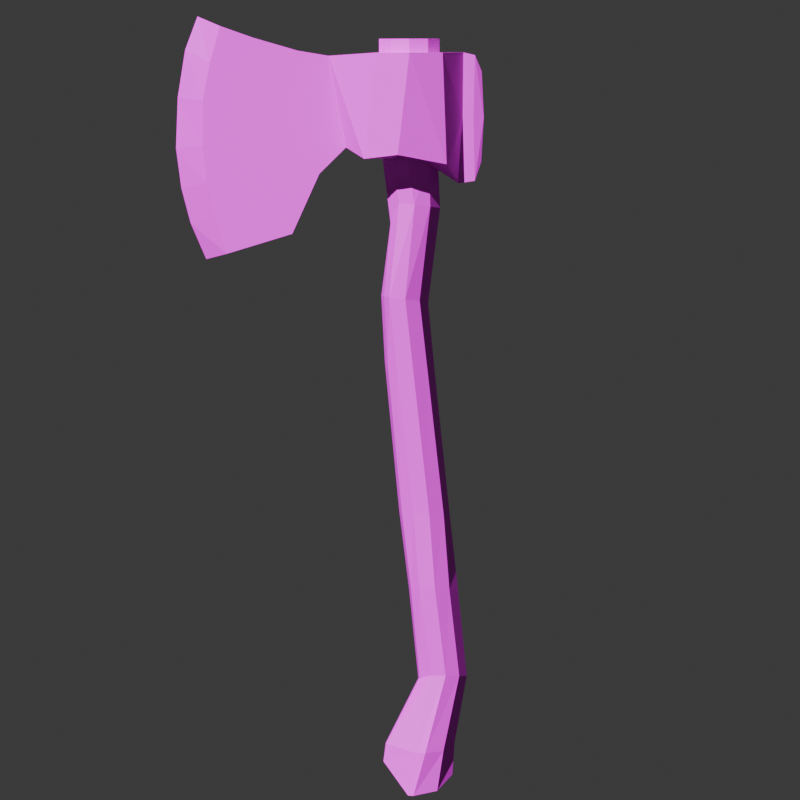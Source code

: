 # Source: Axe.blend  (saved by Blender 5.2.44; exported with 4.5.12 LTS)
import bpy
from mathutils import Matrix  # noqa: F401  (used for matrix-valued properties, if any)

bpy.ops.wm.read_factory_settings(use_empty=True)
scene = bpy.context.scene
scene.name = 'Scene'

# ---- collections
col_collection = bpy.data.collections.new('Collection'); scene.collection.children.link(col_collection)

# ---- images (referenced by path relative to the original .blend; pixels are not part of the script)
import os
ASSET_DIR = os.environ.get("B2B_ASSET_DIR", "")  # directory of the original .blend (textures are referenced by path, not embedded)
HERE = os.path.dirname(os.path.abspath(__file__))  # packed textures are extracted next to this script under _unpacked/

def load_image(name, relpath, width, height, colorspace="sRGB"):
    """Load a texture the original file referenced (path relative to the .blend, or extracted next to this script)."""
    p = next((c for c in (os.path.join(HERE, relpath), os.path.join(ASSET_DIR, relpath)) if relpath and os.path.exists(c)), "")
    if p:
        img = bpy.data.images.load(p, check_existing=True)
        img.name = name
    else:  # same state as the original file: an image datablock whose file is absent (Cycles renders it pink)
        img = bpy.data.images.new(name, width, height)
        img.source = "FILE"
        img.filepath = "//" + (relpath or name)
    img.colorspace_settings.name = colorspace
    return img
img_texture_png_001 = load_image('texture.png.001', 'texture.png', 1024, 1024, 'sRGB')

# ---- materials (node trees are filled in below, after node groups)
mat_color = bpy.data.materials.new('Color')

# ---- material node trees
mat_color.use_nodes = True; mat_color.node_tree.nodes.clear()
_N = mat_color.node_tree.nodes; _L = mat_color.node_tree.links
n0 = _N.new('ShaderNodeBsdfPrincipled'); n0.name = 'Principled BSDF'; n0.location = (-200, 100)
n0.inputs[10].default_value = 0.005
n1 = _N.new('ShaderNodeOutputMaterial'); n1.name = 'Material Output'; n1.location = (200, 100)
n2 = _N.new('ShaderNodeTexImage'); n2.name = 'Image Texture'; n2.location = (-568, 89)
n2.image = img_texture_png_001
_L.new(n0.outputs[0], n1.inputs[0])
_L.new(n2.outputs[0], n0.inputs[0])
n1.is_active_output = True

# ---- world
world_world = bpy.data.worlds.new('World'); scene.world = world_world
world_world.use_nodes = True; world_world.node_tree.nodes.clear()
_N = world_world.node_tree.nodes; _L = world_world.node_tree.links
n0 = _N.new('ShaderNodeOutputWorld'); n0.name = 'World Output'; n0.location = (200, 100)
n1 = _N.new('ShaderNodeBackground'); n1.name = 'Background'; n1.location = (-200, 100)
n1.inputs[0].default_value = (0.05088, 0.05088, 0.05088, 1.0)
_L.new(n1.outputs[0], n0.inputs[0])
n0.is_active_output = True
world_world.color = (0.05088, 0.05088, 0.05088)
world_world.sun_shadow_jitter_overblur = 0.0

# ---- cameras
cam_camera = bpy.data.cameras.new('Camera')
cam_camera.type = 'ORTHO'
cam_camera.clip_end = 100.0
cam_camera.ortho_scale = 4.24

# ---- lights
light_sun_002 = bpy.data.lights.new('Sun.002', 'SUN')
light_sun_002.exposure = -0.6667

# ---- meshes
me_cylinder_004 = bpy.data.meshes.new('Cylinder.004')
me_cylinder_004.from_pydata([(0.06356, 0.3012, -0.197), (0.0, 0.3012, 0.3447), (0.2422, 0.2436, -0.2176), (0.177, 0.2436, 0.3447), (0.3371, 0.09306, -0.1573), (0.4277, 0.09306, 0.3284), (0.3371, -0.09306, -0.1573), (0.4277, -0.09306, 0.3284), (0.2422, -0.2436, -0.2176), (0.177, -0.2436, 0.3447), (0.06356, -0.3012, -0.197), (0.0, -0.3012, 0.3447), (-0.1961, -0.2436, -0.2478), (-0.177, -0.2436, 0.3447), (-0.2583, -0.09306, -0.3493), (-0.2864, -0.09306, 0.3447), (-0.2583, 0.09306, -0.3493), (-0.2864, 0.09306, 0.3447), (-0.1961, 0.2436, -0.2478), (-0.177, 0.2436, 0.3447), (1.122, -1.795e-08, 0.5393), (1.079, -1.795e-08, -0.7474), (1.079, -1.795e-08, -0.7474), (1.122, -1.795e-08, 0.5393), (-0.3835, -0.07373, 0.2432), (-0.3793, -0.07373, -0.2349), (-0.3793, 0.07373, -0.2349), (-0.3835, 0.07373, 0.2432), (0.02235, 0.1222, -0.197), (0.09746, 0.09815, -0.2176), (0.1161, 0.1599, 0.3447), (0.0, 0.1976, 0.3447), (0.1433, 0.03512, -0.2176), (0.1879, 0.06106, 0.3447), (0.1433, -0.04279, -0.2176), (0.1879, -0.06106, 0.3447), (0.09746, -0.1058, -0.2176), (0.1161, -0.1599, 0.3447), (0.02235, -0.1299, -0.197), (0.0, -0.1976, 0.3447), (-0.1045, -0.1058, -0.2478), (-0.1161, -0.1599, 0.3447), (-0.1503, -0.04279, -0.2478), (-0.1879, -0.06106, 0.3447), (-0.1503, 0.03512, -0.2478), (-0.1879, 0.06106, 0.3447), (-0.1045, 0.09815, -0.2478), (-0.1161, 0.1599, 0.3447), (0.06356, 0.3012, -0.197), (0.2422, 0.2436, -0.2176), (0.177, 0.2436, 0.3447), (0.0, 0.3012, 0.3447), (0.3371, 0.09306, -0.1573), (0.4277, 0.09306, 0.3284), (0.3371, -0.09306, -0.1573), (0.4277, -0.09306, 0.3284), (0.2422, -0.2436, -0.2176), (0.177, -0.2436, 0.3447), (0.06356, -0.3012, -0.197), (0.0, -0.3012, 0.3447), (-0.1961, -0.2436, -0.2478), (-0.177, -0.2436, 0.3447), (-0.2583, -0.09306, -0.3493), (-0.2864, -0.09306, 0.3447), (-0.2583, 0.09306, -0.3493), (-0.2864, 0.09306, 0.3447), (-0.1961, 0.2436, -0.2478), (-0.177, 0.2436, 0.3447), (-0.01045, 0.1593, -3.595), (0.01866, 0.1279, -3.593), (0.1483, 0.04741, -3.411), (0.1477, -0.05141, -3.411), (0.017, -0.1308, -3.593), (-0.01251, -0.1605, -3.595), (-0.1378, -0.1291, -3.569), (-0.2177, -0.04861, -3.482), (-0.2171, 0.05021, -3.482), (-0.1361, 0.1296, -3.569), (0.09912, 0.1364, 0.3447), (0.0, 0.1686, 0.3447), (0.1604, 0.05211, 0.3447), (0.1604, -0.05211, 0.3447), (0.09912, -0.1364, 0.3447), (0.0, -0.1686, 0.3447), (-0.09912, -0.1364, 0.3447), (-0.1604, -0.05211, 0.3447), (-0.1604, 0.05211, 0.3447), (-0.09912, 0.1364, 0.3447), (0.09912, 0.1364, 0.4181), (0.0, 0.1686, 0.4181), (0.1604, 0.05211, 0.4181), (0.1604, -0.05211, 0.4181), (0.09912, -0.1364, 0.4181), (0.0, -0.1686, 0.4181), (-0.09912, -0.1364, 0.4181), (-0.1604, -0.05211, 0.4181), (-0.1604, 0.05211, 0.4181), (-0.09912, 0.1364, 0.4181), (0.4277, 0.09306, 0.3284), (0.4277, -0.09306, 0.3284), (0.4277, 0.09306, 0.3284), (0.4277, -0.09306, 0.3284), (0.6232, -0.09306, -0.6144), (0.8277, -0.09306, 0.4256), (0.6232, 0.09306, -0.6144), (0.8277, 0.09306, 0.4256), (0.591, -0.09306, 0.3561), (0.591, 0.09306, 0.3561), (0.479, -0.09306, -0.2969), (0.479, 0.09306, -0.2969), (0.971, -0.09306, -0.7194), (1.003, 0.09306, 0.4881), (1.003, -0.09306, 0.4881), (0.971, 0.09306, -0.7194), (1.188, -1.795e-08, 0.3623), (1.228, -1.795e-08, 0.1097), (1.238, -1.795e-08, -0.1592), (1.21, -1.795e-08, -0.3708), (1.161, -1.795e-08, -0.5575), (0.971, 0.06204, -0.7194), (0.971, 0.03102, -0.7194), (0.971, -5.214e-08, -0.7194), (0.971, -0.03102, -0.7194), (0.971, -0.06204, -0.7194), (1.057, 0.09306, 0.2972), (1.096, 0.09306, 0.09408), (1.096, 0.09306, -0.1475), (1.077, 0.09306, -0.3428), (1.03, 0.09306, -0.5179), (1.188, -1.795e-08, 0.3623), (1.228, -1.795e-08, 0.1097), (1.238, -1.795e-08, -0.1592), (1.21, -1.795e-08, -0.3708), (1.161, -1.795e-08, -0.5575), (1.03, -0.09306, -0.5179), (1.077, -0.09306, -0.3428), (1.096, -0.09306, -0.1475), (1.096, -0.09306, 0.09408), (1.057, -0.09306, 0.2972), (-0.2819, 0.09306, 0.001693), (-0.2819, -0.09306, -0.002264), (-0.3939, 0.07373, 0.0003152), (-0.3939, -0.07373, 0.0003152), (-0.3482, -0.09306, 0.33), (-0.345, 0.09306, -0.3363), (-0.339, 0.09306, 0.0006657), (-0.3482, 0.09306, 0.33), (-0.345, -0.09306, -0.3363), (-0.339, -0.09306, -0.001313), (-0.01289, -0.13, -0.9668), (0.07282, -0.1426, -0.958), (0.1114, 0.1217, -0.954), (0.0257, 0.1342, -0.9629), (-0.09605, 0.008782, -0.9821), (-0.08149, -0.07675, -0.9806), (0.1522, -0.02449, -0.946), (0.1377, 0.06104, -0.9476), (-0.05101, 0.09392, -0.9708), (0.1138, -0.1023, -0.95), (-0.02976, -0.1535, -0.4637), (-0.02553, 0.1293, -0.4631), (-0.1577, -0.05428, -0.4498), (0.1019, 0.03655, -0.5596), (-0.1089, 0.1035, -0.4726), (0.05359, -0.1277, -0.4542), (-0.1123, -0.1253, -0.4731), (0.05701, 0.101, -0.4537), (-0.1612, 0.03361, -0.4786), (0.1006, -0.05084, -0.5598), (-0.1414, -0.147, -2.103), (-0.01347, 0.09989, -2.095), (-0.2072, -0.005482, -2.105), (0.05964, -0.04629, -2.089), (-0.05668, -0.1611, -2.097), (-0.09819, 0.1139, -2.101), (-0.1944, -0.09046, -2.104), (0.04681, 0.03869, -2.09), (-0.175, 0.07546, -2.106), (0.02011, -0.1226, -2.091), (0.03242, -0.1483, -1.313), (-0.01294, 0.1279, -1.318), (-0.1159, -0.07773, -1.346), (0.1198, 0.05703, -1.304), (-0.08968, 0.08816, -1.325), (0.1092, -0.1086, -1.306), (-0.05298, -0.1353, -1.321), (0.07246, 0.1149, -1.31), (-0.1299, 0.007631, -1.347), (0.1338, -0.02833, -1.303), (-0.2365, -0.1229, -2.959), (-0.1062, 0.0945, -2.957), (-0.2949, 0.0142, -2.961), (-0.03811, -0.0426, -2.972), (-0.1602, -0.1405, -2.958), (-0.1825, 0.112, -2.959), (-0.288, -0.06383, -2.96), (-0.04501, 0.03543, -2.972), (-0.2546, 0.08138, -2.96), (-0.08815, -0.1098, -2.956), (-0.09423, -0.1541, -2.496), (-0.1274, 0.1176, -2.499), (-0.2407, -0.07854, -2.513), (-0.0004311, 0.03953, -2.495), (-0.2041, 0.08187, -2.503), (-0.01758, -0.1184, -2.492), (-0.1772, -0.1379, -2.5), (-0.04445, 0.1014, -2.495), (-0.251, 0.005424, -2.514), (0.009833, -0.04443, -2.494), (-0.1626, -0.143, -3.356), (-0.02407, 0.1295, -3.368), (-0.2292, 0.03748, -3.313), (0.1368, -0.05103, -3.316), (-0.06456, -0.1704, -3.368), (-0.07379, 0.1568, -3.369), (-0.2263, -0.06363, -3.313), (0.1339, 0.05008, -3.317), (-0.17, 0.1217, -3.357), (-0.0166, -0.1352, -3.367)], [], [(0, 1, 3, 2), (2, 3, 5, 4), (103, 102, 110, 134, 135, 136, 137, 138, 112), (6, 7, 9, 8), (8, 9, 11, 10), (10, 11, 13, 12), (12, 13, 15, 140, 14), (17, 139, 145, 146), (1, 19, 67, 51), (16, 139, 17, 19, 18), (18, 19, 1, 0), (11, 9, 57, 59), (129, 20, 23, 114), (102, 104, 113, 119, 120, 121, 122, 123, 110), (105, 103, 112, 111), (25, 142, 141, 26), (16, 14, 147, 144), (15, 17, 146, 143), (14, 140, 148, 147), (33, 30, 78, 80), (213, 209, 74, 73), (4, 6, 54, 52), (14, 16, 64, 62), (0, 2, 49, 48), (53, 55, 101, 100), (17, 15, 63, 65), (3, 1, 51, 50), (10, 12, 60, 58), (13, 11, 59, 61), (6, 8, 56, 54), (16, 18, 66, 64), (9, 7, 55, 57), (19, 17, 65, 67), (2, 4, 52, 49), (12, 14, 62, 60), (5, 3, 50, 53), (15, 13, 61, 63), (8, 10, 58, 56), (18, 0, 48, 66), (29, 28, 48, 49), (31, 30, 50, 51), (32, 29, 49, 52), (30, 33, 53, 50), (34, 32, 52, 54), (33, 35, 55, 53), (36, 34, 54, 56), (35, 37, 57, 55), (38, 36, 56, 58), (37, 39, 59, 57), (40, 38, 58, 60), (39, 41, 61, 59), (42, 40, 60, 62), (41, 43, 63, 61), (44, 42, 62, 64), (43, 45, 65, 63), (46, 44, 64, 66), (45, 47, 67, 65), (28, 46, 66, 48), (47, 31, 51, 67), (68, 69, 70, 71, 72, 73, 74, 75, 76, 77), (214, 210, 69, 68), (215, 211, 76, 75), (216, 212, 71, 70), (217, 214, 68, 77), (218, 213, 73, 72), (209, 215, 75, 74), (210, 216, 70, 69), (211, 217, 77, 76), (212, 218, 72, 71), (80, 78, 88, 90), (47, 45, 86, 87), (37, 35, 81, 82), (41, 39, 83, 84), (30, 31, 79, 78), (45, 43, 85, 86), (35, 33, 80, 81), (31, 47, 87, 79), (39, 37, 82, 83), (43, 41, 84, 85), (88, 89, 97, 96, 95, 94, 93, 92, 91, 90), (87, 86, 96, 97), (84, 83, 93, 94), (81, 80, 90, 91), (79, 87, 97, 89), (85, 84, 94, 95), (82, 81, 91, 92), (78, 79, 89, 88), (86, 85, 95, 96), (83, 82, 92, 93), (99, 98, 100, 101), (5, 53, 100, 98), (7, 5, 98, 99), (55, 7, 99, 101), (109, 107, 105, 104), (107, 106, 103, 105), (108, 109, 104, 102), (106, 108, 102, 103), (7, 6, 108, 106), (6, 4, 109, 108), (5, 7, 106, 107), (4, 5, 107, 109), (124, 111, 20, 129), (134, 110, 22, 118), (105, 111, 124, 125, 126, 127, 128, 113, 104), (110, 123, 122, 121, 120, 119, 113, 21, 22), (111, 112, 23, 20), (112, 138, 114, 23), (138, 137, 115, 114), (137, 136, 116, 115), (136, 135, 117, 116), (135, 134, 118, 117), (113, 128, 133, 21), (128, 127, 132, 133), (127, 126, 131, 132), (126, 125, 130, 131), (125, 124, 129, 130), (21, 133, 118, 22), (133, 132, 117, 118), (132, 131, 116, 117), (131, 130, 115, 116), (130, 129, 114, 115), (142, 148, 143, 24), (141, 145, 144, 26), (141, 142, 24, 27), (144, 147, 25, 26), (143, 146, 27, 24), (143, 148, 140, 15), (144, 145, 139, 16), (147, 148, 142, 25), (146, 145, 141, 27), (168, 164, 158, 155), (167, 163, 157, 153), (166, 162, 156, 151), (165, 161, 154, 149), (164, 159, 150, 158), (163, 160, 152, 157), (162, 168, 155, 156), (161, 167, 153, 154), (160, 166, 151, 152), (159, 165, 149, 150), (38, 40, 165, 159), (28, 29, 166, 160), (42, 44, 167, 161), (32, 34, 168, 162), (46, 28, 160, 163), (36, 38, 159, 164), (40, 42, 161, 165), (29, 32, 162, 166), (44, 46, 163, 167), (34, 36, 164, 168), (188, 184, 178, 172), (187, 183, 177, 171), (186, 182, 176, 170), (185, 181, 175, 169), (184, 179, 173, 178), (183, 180, 174, 177), (182, 188, 172, 176), (181, 187, 171, 175), (180, 186, 170, 174), (179, 185, 169, 173), (150, 149, 185, 179), (152, 151, 186, 180), (154, 153, 187, 181), (156, 155, 188, 182), (157, 152, 180, 183), (158, 150, 179, 184), (149, 154, 181, 185), (151, 156, 182, 186), (153, 157, 183, 187), (155, 158, 184, 188), (208, 204, 198, 192), (207, 203, 197, 191), (206, 202, 196, 190), (205, 201, 195, 189), (204, 199, 193, 198), (203, 200, 194, 197), (202, 208, 192, 196), (201, 207, 191, 195), (200, 206, 190, 194), (199, 205, 189, 193), (173, 169, 205, 199), (174, 170, 206, 200), (175, 171, 207, 201), (176, 172, 208, 202), (177, 174, 200, 203), (178, 173, 199, 204), (169, 175, 201, 205), (170, 176, 202, 206), (171, 177, 203, 207), (172, 178, 204, 208), (192, 198, 218, 212), (191, 197, 217, 211), (190, 196, 216, 210), (189, 195, 215, 209), (198, 193, 213, 218), (197, 194, 214, 217), (196, 192, 212, 216), (195, 191, 211, 215), (194, 190, 210, 214), (193, 189, 209, 213)])
_uv = me_cylinder_004.uv_layers.new(name='UVMap')
_uv.uv.foreach_set('vector', [0.2544, 0.4587, 0.2546, 0.5654, 0.2541, 0.5625, 0.2539, 0.453, 0.2539, 0.453, 0.2541, 0.5625, 0.2533, 0.5514, 0.2535, 0.4599, 0.2429, 0.5596, 0.2434, 0.3684, 0.2423, 0.3482, 0.2422, 0.3873, 0.242, 0.4208, 0.242, 0.4574, 0.242, 0.5016, 0.2422, 0.5379, 0.2424, 0.5713, 0.2442, 0.4537, 0.244, 0.541, 0.2447, 0.5351, 0.2445, 0.4384, 0.2445, 0.4384, 0.2447, 0.5351, 0.2451, 0.5317, 0.245, 0.4401, 0.245, 0.4401, 0.2451, 0.5317, 0.2456, 0.5338, 0.2457, 0.4322, 0.2457, 0.4322, 0.2456, 0.5338, 0.246, 0.541, 0.246, 0.4802, 0.246, 0.4173, 0.2554, 0.5513, 0.2554, 0.4883, 0.2556, 0.4879, 0.2556, 0.5483, 0.2546, 0.5654, 0.2551, 0.5608, 0.2459, 0.5608, 0.2453, 0.5654, 0.2553, 0.4216, 0.2554, 0.4883, 0.2554, 0.5513, 0.2551, 0.5608, 0.2552, 0.4459, 0.2552, 0.4459, 0.2551, 0.5608, 0.2546, 0.5654, 0.2544, 0.4587, 0.2451, 0.5317, 0.2447, 0.5351, 0.2447, 0.5351, 0.2451, 0.5317, 0.2417, 0.5554, 0.242, 0.5868, 0.242, 0.5868, 0.2417, 0.5554, 0.2434, 0.3684, 0.2526, 0.3702, 0.2515, 0.349, 0.2422, 0.3488, 0.2423, 0.3487, 0.2423, 0.3486, 0.2423, 0.3484, 0.2423, 0.3483, 0.2423, 0.3482, 0.2521, 0.571, 0.2429, 0.5596, 0.2424, 0.5713, 0.2516, 0.5832, 0.2463, 0.4386, 0.2463, 0.4811, 0.2557, 0.4869, 0.2557, 0.4428, 0.2553, 0.4216, 0.246, 0.4173, 0.2462, 0.4196, 0.2556, 0.4239, 0.246, 0.541, 0.2554, 0.5513, 0.2556, 0.5483, 0.2462, 0.5382, 0.246, 0.4173, 0.246, 0.4802, 0.2462, 0.4802, 0.2462, 0.4196, 0.2447, 0.5514, 0.2449, 0.557, 0.2449, 0.557, 0.2447, 0.5514, 0.3055, 0.2535, 0.3058, 0.2549, 0.3057, 0.2207, 0.3053, 0.217, 0.2535, 0.4599, 0.2442, 0.4537, 0.2442, 0.4537, 0.2443, 0.4599, 0.246, 0.4173, 0.2553, 0.4216, 0.2461, 0.4216, 0.246, 0.4173, 0.2544, 0.4587, 0.2539, 0.453, 0.2446, 0.453, 0.2452, 0.4587, 0.244, 0.5514, 0.244, 0.541, 0.244, 0.541, 0.244, 0.5514, 0.2554, 0.5513, 0.246, 0.541, 0.246, 0.541, 0.2461, 0.5513, 0.2541, 0.5625, 0.2546, 0.5654, 0.2453, 0.5654, 0.2448, 0.5625, 0.245, 0.4401, 0.2457, 0.4322, 0.2457, 0.4322, 0.245, 0.4401, 0.2456, 0.5338, 0.2451, 0.5317, 0.2451, 0.5317, 0.2456, 0.5338, 0.2442, 0.4537, 0.2445, 0.4384, 0.2445, 0.4384, 0.2442, 0.4537, 0.2553, 0.4216, 0.2552, 0.4459, 0.246, 0.4459, 0.2461, 0.4216, 0.2447, 0.5351, 0.244, 0.541, 0.244, 0.541, 0.2447, 0.5351, 0.2551, 0.5608, 0.2554, 0.5513, 0.2461, 0.5513, 0.2459, 0.5608, 0.2539, 0.453, 0.2535, 0.4599, 0.2443, 0.4599, 0.2446, 0.453, 0.2457, 0.4322, 0.246, 0.4173, 0.246, 0.4173, 0.2457, 0.4322, 0.2533, 0.5514, 0.2541, 0.5625, 0.2448, 0.5625, 0.244, 0.5514, 0.246, 0.541, 0.2456, 0.5338, 0.2456, 0.5338, 0.246, 0.541, 0.2445, 0.4384, 0.245, 0.4401, 0.245, 0.4401, 0.2445, 0.4384, 0.2552, 0.4459, 0.2544, 0.4587, 0.2452, 0.4587, 0.246, 0.4459, 0.2447, 0.45, 0.2451, 0.4551, 0.2452, 0.4587, 0.2446, 0.453, 0.2453, 0.5588, 0.2449, 0.557, 0.2448, 0.5625, 0.2453, 0.5654, 0.2445, 0.4471, 0.2447, 0.45, 0.2446, 0.453, 0.2443, 0.4599, 0.2449, 0.557, 0.2447, 0.5514, 0.244, 0.5514, 0.2448, 0.5625, 0.2445, 0.4434, 0.2445, 0.4471, 0.2443, 0.4599, 0.2442, 0.4537, 0.2447, 0.5514, 0.2447, 0.5446, 0.244, 0.541, 0.244, 0.5514, 0.2447, 0.4405, 0.2445, 0.4434, 0.2442, 0.4537, 0.2445, 0.4384, 0.2447, 0.5446, 0.2449, 0.5391, 0.2447, 0.5351, 0.244, 0.541, 0.245, 0.4429, 0.2447, 0.4405, 0.2445, 0.4384, 0.245, 0.4401, 0.2449, 0.5391, 0.2452, 0.5368, 0.2451, 0.5317, 0.2447, 0.5351, 0.2456, 0.4344, 0.245, 0.4429, 0.245, 0.4401, 0.2457, 0.4322, 0.2452, 0.5368, 0.2455, 0.5382, 0.2456, 0.5338, 0.2451, 0.5317, 0.2458, 0.4369, 0.2456, 0.4344, 0.2457, 0.4322, 0.246, 0.4173, 0.2455, 0.5382, 0.2457, 0.5431, 0.246, 0.541, 0.2456, 0.5338, 0.2432, 0.6846, 0.2433, 0.6716, 0.2439, 0.6105, 0.2439, 0.6213, 0.2457, 0.5431, 0.2458, 0.5498, 0.2461, 0.5513, 0.246, 0.541, 0.2424, 0.694, 0.2432, 0.6846, 0.2439, 0.6213, 0.243, 0.7093, 0.2458, 0.5498, 0.2456, 0.5559, 0.2459, 0.5608, 0.2461, 0.5513, 0.2451, 0.4551, 0.2457, 0.4434, 0.246, 0.4459, 0.2452, 0.4587, 0.2456, 0.5559, 0.2453, 0.5588, 0.2453, 0.5654, 0.2459, 0.5608, 0.3056, 0.1774, 0.3055, 0.1809, 0.3049, 0.2175, 0.3049, 0.229, 0.3052, 0.213, 0.3053, 0.217, 0.3057, 0.2207, 0.3061, 0.2272, 0.3062, 0.216, 0.306, 0.1896, 0.3058, 0.2177, 0.3056, 0.2198, 0.3055, 0.1809, 0.3056, 0.1774, 0.3061, 0.255, 0.3062, 0.2445, 0.3062, 0.216, 0.3061, 0.2272, 0.305, 0.2331, 0.3049, 0.2442, 0.3049, 0.229, 0.3049, 0.2175, 0.3061, 0.2266, 0.3058, 0.2177, 0.3056, 0.1774, 0.306, 0.1896, 0.3053, 0.249, 0.3055, 0.2535, 0.3053, 0.217, 0.3052, 0.213, 0.3058, 0.2549, 0.3061, 0.255, 0.3061, 0.2272, 0.3057, 0.2207, 0.3056, 0.2198, 0.305, 0.2331, 0.3049, 0.2175, 0.3055, 0.1809, 0.3062, 0.2445, 0.3061, 0.2266, 0.306, 0.1896, 0.3062, 0.216, 0.3049, 0.2442, 0.3053, 0.249, 0.3052, 0.213, 0.3049, 0.229, 0.3031, 0.7211, 0.3038, 0.7114, 0.3038, 0.743, 0.3031, 0.7518, 0.2456, 0.5559, 0.2458, 0.5498, 0.2458, 0.5498, 0.2456, 0.5559, 0.2449, 0.5391, 0.2447, 0.5446, 0.2447, 0.5446, 0.2449, 0.5391, 0.2455, 0.5382, 0.2452, 0.5368, 0.2452, 0.5368, 0.2455, 0.5382, 0.2449, 0.557, 0.2453, 0.5588, 0.2453, 0.5588, 0.2449, 0.557, 0.2458, 0.5498, 0.2457, 0.5431, 0.2457, 0.5431, 0.2458, 0.5498, 0.2447, 0.5446, 0.2447, 0.5514, 0.2447, 0.5514, 0.2447, 0.5446, 0.2453, 0.5588, 0.2456, 0.5559, 0.2456, 0.5559, 0.2453, 0.5588, 0.2452, 0.5368, 0.2449, 0.5391, 0.2449, 0.5391, 0.2452, 0.5368, 0.2457, 0.5431, 0.2455, 0.5382, 0.2455, 0.5382, 0.2457, 0.5431, 0.3038, 0.743, 0.3047, 0.7454, 0.3053, 0.7576, 0.3054, 0.7729, 0.305, 0.7853, 0.3044, 0.7913, 0.3036, 0.7897, 0.3031, 0.7808, 0.3028, 0.7666, 0.3031, 0.7518, 0.3053, 0.7276, 0.3053, 0.7448, 0.3054, 0.7729, 0.3053, 0.7576, 0.3044, 0.7654, 0.3037, 0.7637, 0.3036, 0.7897, 0.3044, 0.7913, 0.3029, 0.7378, 0.3031, 0.7211, 0.3031, 0.7518, 0.3028, 0.7666, 0.3047, 0.7141, 0.3053, 0.7276, 0.3053, 0.7576, 0.3047, 0.7454, 0.305, 0.7587, 0.3044, 0.7654, 0.3044, 0.7913, 0.305, 0.7853, 0.3031, 0.7537, 0.3029, 0.7378, 0.3028, 0.7666, 0.3031, 0.7808, 0.3038, 0.7114, 0.3047, 0.7141, 0.3047, 0.7454, 0.3038, 0.743, 0.3053, 0.7448, 0.305, 0.7587, 0.305, 0.7853, 0.3054, 0.7729, 0.3037, 0.7637, 0.3031, 0.7537, 0.3031, 0.7808, 0.3036, 0.7897, 0.244, 0.541, 0.244, 0.5514, 0.244, 0.5514, 0.244, 0.541, 0.2533, 0.5514, 0.244, 0.5514, 0.244, 0.5514, 0.244, 0.5514, 0.244, 0.541, 0.2533, 0.5514, 0.244, 0.5514, 0.244, 0.541, 0.244, 0.541, 0.244, 0.541, 0.244, 0.541, 0.244, 0.541, 0.2531, 0.4332, 0.2528, 0.5572, 0.2521, 0.571, 0.2526, 0.3702, 0.2528, 0.5572, 0.2435, 0.5465, 0.2429, 0.5596, 0.2521, 0.571, 0.2438, 0.4283, 0.2531, 0.4332, 0.2526, 0.3702, 0.2434, 0.3684, 0.2435, 0.5465, 0.2438, 0.4283, 0.2434, 0.3684, 0.2429, 0.5596, 0.244, 0.541, 0.2442, 0.4537, 0.2438, 0.4283, 0.2435, 0.5465, 0.2442, 0.4537, 0.2535, 0.4599, 0.2531, 0.4332, 0.2438, 0.4283, 0.2533, 0.5514, 0.244, 0.541, 0.2435, 0.5465, 0.2528, 0.5572, 0.2535, 0.4599, 0.2533, 0.5514, 0.2528, 0.5572, 0.2531, 0.4332, 0.1983, 0.5843, 0.1985, 0.6408, 0.1979, 0.6508, 0.1976, 0.6001, 0.1982, 0.3459, 0.1985, 0.2901, 0.1981, 0.2739, 0.1977, 0.3287, 0.2521, 0.571, 0.2516, 0.5832, 0.2514, 0.5483, 0.2512, 0.5103, 0.2512, 0.4638, 0.2512, 0.4253, 0.2513, 0.3902, 0.2515, 0.349, 0.2526, 0.3702, 0.2423, 0.3482, 0.2423, 0.3483, 0.2423, 0.3484, 0.2423, 0.3486, 0.2423, 0.3487, 0.2422, 0.3488, 0.2515, 0.349, 0.2419, 0.343, 0.2419, 0.343, 0.2516, 0.5832, 0.2424, 0.5713, 0.242, 0.5868, 0.242, 0.5868, 0.1983, 0.6271, 0.1981, 0.5746, 0.1976, 0.6001, 0.1979, 0.6508, 0.1981, 0.5746, 0.1979, 0.518, 0.1974, 0.5261, 0.1976, 0.6001, 0.1979, 0.518, 0.1979, 0.4499, 0.1974, 0.4463, 0.1974, 0.5261, 0.1979, 0.4499, 0.198, 0.3949, 0.1975, 0.3836, 0.1974, 0.4463, 0.198, 0.3949, 0.1982, 0.3459, 0.1977, 0.3287, 0.1975, 0.3836, 0.1987, 0.2774, 0.1984, 0.3376, 0.1977, 0.3287, 0.1981, 0.2739, 0.1984, 0.3376, 0.1982, 0.3904, 0.1975, 0.3836, 0.1977, 0.3287, 0.1982, 0.3904, 0.1981, 0.4498, 0.1974, 0.4463, 0.1975, 0.3836, 0.1981, 0.4498, 0.1981, 0.5232, 0.1974, 0.5261, 0.1974, 0.4463, 0.1981, 0.5232, 0.1983, 0.5843, 0.1976, 0.6001, 0.1974, 0.5261, 0.2419, 0.343, 0.2417, 0.381, 0.2417, 0.381, 0.2419, 0.343, 0.2417, 0.381, 0.2416, 0.4178, 0.2416, 0.4178, 0.2417, 0.381, 0.2416, 0.4178, 0.2415, 0.4586, 0.2415, 0.4586, 0.2416, 0.4178, 0.2415, 0.4586, 0.2416, 0.5092, 0.2416, 0.5092, 0.2415, 0.4586, 0.2416, 0.5092, 0.2417, 0.5554, 0.2417, 0.5554, 0.2416, 0.5092, 0.2463, 0.4811, 0.2462, 0.4802, 0.2462, 0.5382, 0.2463, 0.524, 0.2557, 0.4869, 0.2556, 0.4879, 0.2556, 0.4239, 0.2557, 0.4428, 0.2557, 0.4869, 0.2463, 0.4811, 0.2463, 0.524, 0.2557, 0.5314, 0.2556, 0.4239, 0.2462, 0.4196, 0.2463, 0.4386, 0.2557, 0.4428, 0.2462, 0.5382, 0.2556, 0.5483, 0.2557, 0.5314, 0.2463, 0.524, 0.2462, 0.5382, 0.2462, 0.4802, 0.246, 0.4802, 0.246, 0.541, 0.2556, 0.4239, 0.2556, 0.4879, 0.2554, 0.4883, 0.2553, 0.4216, 0.2462, 0.4196, 0.2462, 0.4802, 0.2463, 0.4811, 0.2463, 0.4386, 0.2556, 0.5483, 0.2556, 0.4879, 0.2557, 0.4869, 0.2557, 0.5314, 0.305, 0.6416, 0.3051, 0.6538, 0.3049, 0.5895, 0.3049, 0.5901, 0.3059, 0.6527, 0.3058, 0.6551, 0.3056, 0.5867, 0.3057, 0.5852, 0.3053, 0.6585, 0.3051, 0.6431, 0.305, 0.59, 0.3051, 0.5891, 0.3056, 0.6508, 0.3058, 0.6548, 0.3056, 0.5854, 0.3053, 0.5873, 0.3051, 0.6538, 0.3053, 0.6518, 0.305, 0.5884, 0.3049, 0.5895, 0.3058, 0.6551, 0.3056, 0.6574, 0.3054, 0.5879, 0.3056, 0.5867, 0.3051, 0.6431, 0.305, 0.6416, 0.3049, 0.5901, 0.305, 0.59, 0.3058, 0.6548, 0.3059, 0.6527, 0.3057, 0.5852, 0.3056, 0.5854, 0.3056, 0.6574, 0.3053, 0.6585, 0.3051, 0.5891, 0.3054, 0.5879, 0.3053, 0.6518, 0.3056, 0.6508, 0.3053, 0.5873, 0.305, 0.5884, 0.3052, 0.6862, 0.3056, 0.6797, 0.3056, 0.6508, 0.3053, 0.6518, 0.3054, 0.6936, 0.3051, 0.6907, 0.3053, 0.6585, 0.3056, 0.6574, 0.3058, 0.681, 0.3059, 0.6831, 0.3059, 0.6527, 0.3058, 0.6548, 0.3049, 0.6891, 0.3049, 0.6868, 0.305, 0.6416, 0.3051, 0.6431, 0.3058, 0.6852, 0.3054, 0.6936, 0.3056, 0.6574, 0.3058, 0.6551, 0.305, 0.6848, 0.3052, 0.6862, 0.3053, 0.6518, 0.3051, 0.6538, 0.3056, 0.6797, 0.3058, 0.681, 0.3058, 0.6548, 0.3056, 0.6508, 0.3051, 0.6907, 0.3049, 0.6891, 0.3051, 0.6431, 0.3053, 0.6585, 0.3059, 0.6831, 0.3058, 0.6852, 0.3058, 0.6551, 0.3059, 0.6527, 0.3049, 0.6868, 0.305, 0.6848, 0.3051, 0.6538, 0.305, 0.6416, 0.3049, 0.541, 0.3049, 0.5417, 0.3052, 0.434, 0.3052, 0.4304, 0.3058, 0.5352, 0.3058, 0.537, 0.306, 0.4248, 0.3061, 0.4292, 0.3052, 0.5382, 0.305, 0.5397, 0.3053, 0.4263, 0.3055, 0.4233, 0.3054, 0.5405, 0.3057, 0.5366, 0.3059, 0.4331, 0.3057, 0.4352, 0.3049, 0.5417, 0.3052, 0.5415, 0.3054, 0.4358, 0.3052, 0.434, 0.3058, 0.537, 0.3055, 0.5371, 0.3058, 0.4227, 0.306, 0.4248, 0.305, 0.5397, 0.3049, 0.541, 0.3052, 0.4304, 0.3053, 0.4263, 0.3057, 0.5366, 0.3058, 0.5352, 0.3061, 0.4292, 0.3059, 0.4331, 0.3055, 0.5371, 0.3052, 0.5382, 0.3055, 0.4233, 0.3058, 0.4227, 0.3052, 0.5415, 0.3054, 0.5405, 0.3057, 0.4352, 0.3054, 0.4358, 0.305, 0.5884, 0.3053, 0.5873, 0.3054, 0.5405, 0.3052, 0.5415, 0.3054, 0.5879, 0.3051, 0.5891, 0.3052, 0.5382, 0.3055, 0.5371, 0.3056, 0.5854, 0.3057, 0.5852, 0.3058, 0.5352, 0.3057, 0.5366, 0.305, 0.59, 0.3049, 0.5901, 0.3049, 0.541, 0.305, 0.5397, 0.3056, 0.5867, 0.3054, 0.5879, 0.3055, 0.5371, 0.3058, 0.537, 0.3049, 0.5895, 0.305, 0.5884, 0.3052, 0.5415, 0.3049, 0.5417, 0.3053, 0.5873, 0.3056, 0.5854, 0.3057, 0.5366, 0.3054, 0.5405, 0.3051, 0.5891, 0.305, 0.59, 0.305, 0.5397, 0.3052, 0.5382, 0.3057, 0.5852, 0.3056, 0.5867, 0.3058, 0.537, 0.3058, 0.5352, 0.3049, 0.5901, 0.3049, 0.5895, 0.3049, 0.5417, 0.3049, 0.541, 0.3053, 0.3717, 0.3053, 0.3771, 0.3056, 0.3098, 0.3055, 0.3008, 0.3062, 0.3696, 0.3062, 0.3654, 0.3063, 0.2961, 0.3064, 0.3028, 0.3056, 0.3626, 0.3054, 0.3661, 0.3056, 0.2939, 0.3059, 0.2921, 0.3058, 0.3794, 0.3061, 0.375, 0.3063, 0.3094, 0.3061, 0.3134, 0.3053, 0.3771, 0.3056, 0.3798, 0.3058, 0.3135, 0.3056, 0.3098, 0.3062, 0.3654, 0.3059, 0.3622, 0.3061, 0.2919, 0.3063, 0.2961, 0.3054, 0.3661, 0.3053, 0.3717, 0.3055, 0.3008, 0.3056, 0.2939, 0.3061, 0.375, 0.3062, 0.3696, 0.3064, 0.3028, 0.3063, 0.3094, 0.3059, 0.3622, 0.3056, 0.3626, 0.3059, 0.2921, 0.3061, 0.2919, 0.3056, 0.3798, 0.3058, 0.3794, 0.3061, 0.3134, 0.3058, 0.3135, 0.3054, 0.4358, 0.3057, 0.4352, 0.3058, 0.3794, 0.3056, 0.3798, 0.3058, 0.4227, 0.3055, 0.4233, 0.3056, 0.3626, 0.3059, 0.3622, 0.3059, 0.4331, 0.3061, 0.4292, 0.3062, 0.3696, 0.3061, 0.375, 0.3053, 0.4263, 0.3052, 0.4304, 0.3053, 0.3717, 0.3054, 0.3661, 0.306, 0.4248, 0.3058, 0.4227, 0.3059, 0.3622, 0.3062, 0.3654, 0.3052, 0.434, 0.3054, 0.4358, 0.3056, 0.3798, 0.3053, 0.3771, 0.3057, 0.4352, 0.3059, 0.4331, 0.3061, 0.375, 0.3058, 0.3794, 0.3055, 0.4233, 0.3053, 0.4263, 0.3054, 0.3661, 0.3056, 0.3626, 0.3061, 0.4292, 0.306, 0.4248, 0.3062, 0.3654, 0.3062, 0.3696, 0.3052, 0.4304, 0.3052, 0.434, 0.3053, 0.3771, 0.3053, 0.3717, 0.3055, 0.3008, 0.3056, 0.3098, 0.3053, 0.249, 0.3049, 0.2442, 0.3064, 0.3028, 0.3063, 0.2961, 0.3061, 0.2266, 0.3062, 0.2445, 0.3059, 0.2921, 0.3056, 0.2939, 0.305, 0.2331, 0.3056, 0.2198, 0.3061, 0.3134, 0.3063, 0.3094, 0.3061, 0.255, 0.3058, 0.2549, 0.3056, 0.3098, 0.3058, 0.3135, 0.3055, 0.2535, 0.3053, 0.249, 0.3063, 0.2961, 0.3061, 0.2919, 0.3058, 0.2177, 0.3061, 0.2266, 0.3056, 0.2939, 0.3055, 0.3008, 0.3049, 0.2442, 0.305, 0.2331, 0.3063, 0.3094, 0.3064, 0.3028, 0.3062, 0.2445, 0.3061, 0.255, 0.3061, 0.2919, 0.3059, 0.2921, 0.3056, 0.2198, 0.3058, 0.2177, 0.3058, 0.3135, 0.3061, 0.3134, 0.3058, 0.2549, 0.3055, 0.2535])
me_cylinder_004.materials.append(mat_color)
me_cylinder_004.materials.append(None)
me_cylinder_004.update()

# ---- objects
ob_camera = bpy.data.objects.new('Camera', cam_camera)
ob_ref_image = bpy.data.objects.new('Ref Image', None)
ob_cylinder = bpy.data.objects.new('Cylinder', me_cylinder_004)
ob_sun = bpy.data.objects.new('Sun', light_sun_002)

# ---- transforms, parenting, visibility, modifiers, constraints
ob_camera.location = (-5.496e-05, 6.421, 2.17)
ob_camera.rotation_euler = (1.568, 0.00293, 3.14)
ob_camera.lock_rotations_4d = False
ob_camera.empty_display_type = 'ARROWS'
ob_camera.color = (0.0, 0.0, 0.0, 0.0)
ob_camera.display_type = 'WIRE'
ob_camera.lineart.crease_threshold = 0.0
ob_ref_image.location = (0.0, 0.0, 2.425)
ob_ref_image.rotation_euler = (-1.571, 1.912, 7.55e-08)
ob_ref_image.empty_display_type = 'IMAGE'
ob_ref_image.empty_display_size = 5.0
ob_cylinder.location = (-0.0649, 0.0, 3.649)
ob_sun.location = (3.453, 6.618, 11.79)
ob_sun.rotation_euler = (-0.7161, 0.4954, -0.06417)

# ---- collection membership
col_collection.objects.link(ob_camera)
col_collection.objects.link(ob_ref_image)
col_collection.objects.link(ob_cylinder)
col_collection.objects.link(ob_sun)

# ---- scene / render settings (as saved in the file)
scene.camera = ob_camera
scene.frame_start = 1; scene.frame_end = 1; scene.frame_set(1)
scene.render.engine = 'BLENDER_EEVEE_NEXT'
scene.render.resolution_x = 128
scene.render.resolution_y = 128
scene.render.film_transparent = True
scene.render.bake_bias = 0.0
scene.render.bake_samples = 0
scene.render.compositor_device = 'GPU'
scene.eevee.use_volume_custom_range = False
scene.eevee.fast_gi_thickness_near = 0.1
scene.eevee.fast_gi_thickness_far = 0.0
scene.eevee.ray_tracing_options.screen_trace_thickness = 0.1
bpy.context.view_layer.update()
